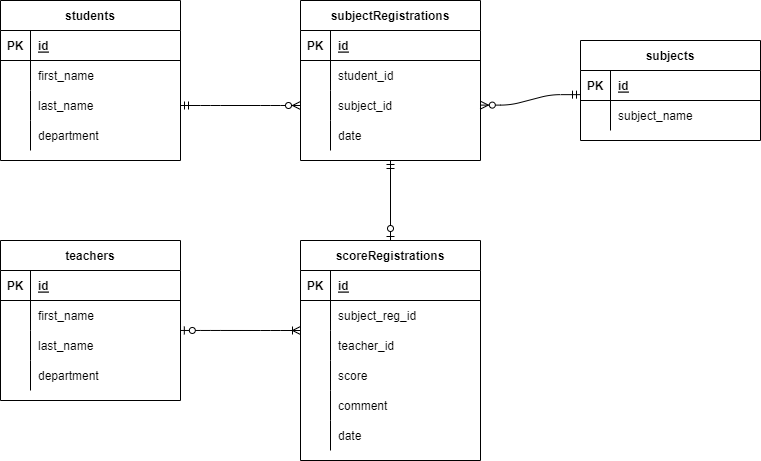

The diagram above was exported from draw.io. Its source (the exported page's mxGraphModel, read from the mxfile embedded in the PNG):
<mxGraphModel dx="1164" dy="605" grid="1" gridSize="10" guides="1" tooltips="1" connect="1" arrows="1" fold="1" page="1" pageScale="1" pageWidth="827" pageHeight="1169" math="0" shadow="0">
  <root>
    <mxCell id="0" />
    <mxCell id="1" parent="0" />
    <mxCell id="34" value="students" style="shape=table;startSize=30;container=1;collapsible=1;childLayout=tableLayout;fixedRows=1;rowLines=0;fontStyle=1;align=center;resizeLast=1;" parent="1" vertex="1">
      <mxGeometry x="40" y="40" width="180" height="160" as="geometry" />
    </mxCell>
    <mxCell id="35" value="" style="shape=partialRectangle;collapsible=0;dropTarget=0;pointerEvents=0;fillColor=none;top=0;left=0;bottom=1;right=0;points=[[0,0.5],[1,0.5]];portConstraint=eastwest;" parent="34" vertex="1">
      <mxGeometry y="30" width="180" height="30" as="geometry" />
    </mxCell>
    <mxCell id="36" value="PK" style="shape=partialRectangle;connectable=0;fillColor=none;top=0;left=0;bottom=0;right=0;fontStyle=1;overflow=hidden;" parent="35" vertex="1">
      <mxGeometry width="30" height="30" as="geometry">
        <mxRectangle width="30" height="30" as="alternateBounds" />
      </mxGeometry>
    </mxCell>
    <mxCell id="37" value="id" style="shape=partialRectangle;connectable=0;fillColor=none;top=0;left=0;bottom=0;right=0;align=left;spacingLeft=6;fontStyle=5;overflow=hidden;" parent="35" vertex="1">
      <mxGeometry x="30" width="150" height="30" as="geometry">
        <mxRectangle width="150" height="30" as="alternateBounds" />
      </mxGeometry>
    </mxCell>
    <mxCell id="38" value="" style="shape=partialRectangle;collapsible=0;dropTarget=0;pointerEvents=0;fillColor=none;top=0;left=0;bottom=0;right=0;points=[[0,0.5],[1,0.5]];portConstraint=eastwest;" parent="34" vertex="1">
      <mxGeometry y="60" width="180" height="30" as="geometry" />
    </mxCell>
    <mxCell id="39" value="" style="shape=partialRectangle;connectable=0;fillColor=none;top=0;left=0;bottom=0;right=0;editable=1;overflow=hidden;" parent="38" vertex="1">
      <mxGeometry width="30" height="30" as="geometry">
        <mxRectangle width="30" height="30" as="alternateBounds" />
      </mxGeometry>
    </mxCell>
    <mxCell id="40" value="first_name" style="shape=partialRectangle;connectable=0;fillColor=none;top=0;left=0;bottom=0;right=0;align=left;spacingLeft=6;overflow=hidden;" parent="38" vertex="1">
      <mxGeometry x="30" width="150" height="30" as="geometry">
        <mxRectangle width="150" height="30" as="alternateBounds" />
      </mxGeometry>
    </mxCell>
    <mxCell id="41" value="" style="shape=partialRectangle;collapsible=0;dropTarget=0;pointerEvents=0;fillColor=none;top=0;left=0;bottom=0;right=0;points=[[0,0.5],[1,0.5]];portConstraint=eastwest;" parent="34" vertex="1">
      <mxGeometry y="90" width="180" height="30" as="geometry" />
    </mxCell>
    <mxCell id="42" value="" style="shape=partialRectangle;connectable=0;fillColor=none;top=0;left=0;bottom=0;right=0;editable=1;overflow=hidden;" parent="41" vertex="1">
      <mxGeometry width="30" height="30" as="geometry">
        <mxRectangle width="30" height="30" as="alternateBounds" />
      </mxGeometry>
    </mxCell>
    <mxCell id="43" value="last_name" style="shape=partialRectangle;connectable=0;fillColor=none;top=0;left=0;bottom=0;right=0;align=left;spacingLeft=6;overflow=hidden;" parent="41" vertex="1">
      <mxGeometry x="30" width="150" height="30" as="geometry">
        <mxRectangle width="150" height="30" as="alternateBounds" />
      </mxGeometry>
    </mxCell>
    <mxCell id="44" value="" style="shape=partialRectangle;collapsible=0;dropTarget=0;pointerEvents=0;fillColor=none;top=0;left=0;bottom=0;right=0;points=[[0,0.5],[1,0.5]];portConstraint=eastwest;" parent="34" vertex="1">
      <mxGeometry y="120" width="180" height="30" as="geometry" />
    </mxCell>
    <mxCell id="45" value="" style="shape=partialRectangle;connectable=0;fillColor=none;top=0;left=0;bottom=0;right=0;editable=1;overflow=hidden;" parent="44" vertex="1">
      <mxGeometry width="30" height="30" as="geometry">
        <mxRectangle width="30" height="30" as="alternateBounds" />
      </mxGeometry>
    </mxCell>
    <mxCell id="46" value="department" style="shape=partialRectangle;connectable=0;fillColor=none;top=0;left=0;bottom=0;right=0;align=left;spacingLeft=6;overflow=hidden;" parent="44" vertex="1">
      <mxGeometry x="30" width="150" height="30" as="geometry">
        <mxRectangle width="150" height="30" as="alternateBounds" />
      </mxGeometry>
    </mxCell>
    <mxCell id="47" value="subjects" style="shape=table;startSize=30;container=1;collapsible=1;childLayout=tableLayout;fixedRows=1;rowLines=0;fontStyle=1;align=center;resizeLast=1;" parent="1" vertex="1">
      <mxGeometry x="620" y="80" width="180" height="100" as="geometry" />
    </mxCell>
    <mxCell id="48" value="" style="shape=partialRectangle;collapsible=0;dropTarget=0;pointerEvents=0;fillColor=none;top=0;left=0;bottom=1;right=0;points=[[0,0.5],[1,0.5]];portConstraint=eastwest;" parent="47" vertex="1">
      <mxGeometry y="30" width="180" height="30" as="geometry" />
    </mxCell>
    <mxCell id="49" value="PK" style="shape=partialRectangle;connectable=0;fillColor=none;top=0;left=0;bottom=0;right=0;fontStyle=1;overflow=hidden;" parent="48" vertex="1">
      <mxGeometry width="30" height="30" as="geometry">
        <mxRectangle width="30" height="30" as="alternateBounds" />
      </mxGeometry>
    </mxCell>
    <mxCell id="50" value="id" style="shape=partialRectangle;connectable=0;fillColor=none;top=0;left=0;bottom=0;right=0;align=left;spacingLeft=6;fontStyle=5;overflow=hidden;" parent="48" vertex="1">
      <mxGeometry x="30" width="150" height="30" as="geometry">
        <mxRectangle width="150" height="30" as="alternateBounds" />
      </mxGeometry>
    </mxCell>
    <mxCell id="51" value="" style="shape=partialRectangle;collapsible=0;dropTarget=0;pointerEvents=0;fillColor=none;top=0;left=0;bottom=0;right=0;points=[[0,0.5],[1,0.5]];portConstraint=eastwest;" parent="47" vertex="1">
      <mxGeometry y="60" width="180" height="30" as="geometry" />
    </mxCell>
    <mxCell id="52" value="" style="shape=partialRectangle;connectable=0;fillColor=none;top=0;left=0;bottom=0;right=0;editable=1;overflow=hidden;" parent="51" vertex="1">
      <mxGeometry width="30" height="30" as="geometry">
        <mxRectangle width="30" height="30" as="alternateBounds" />
      </mxGeometry>
    </mxCell>
    <mxCell id="53" value="subject_name" style="shape=partialRectangle;connectable=0;fillColor=none;top=0;left=0;bottom=0;right=0;align=left;spacingLeft=6;overflow=hidden;" parent="51" vertex="1">
      <mxGeometry x="30" width="150" height="30" as="geometry">
        <mxRectangle width="150" height="30" as="alternateBounds" />
      </mxGeometry>
    </mxCell>
    <mxCell id="65" value="teachers" style="shape=table;startSize=30;container=1;collapsible=1;childLayout=tableLayout;fixedRows=1;rowLines=0;fontStyle=1;align=center;resizeLast=1;" parent="1" vertex="1">
      <mxGeometry x="40" y="280" width="180" height="160" as="geometry" />
    </mxCell>
    <mxCell id="66" value="" style="shape=partialRectangle;collapsible=0;dropTarget=0;pointerEvents=0;fillColor=none;top=0;left=0;bottom=1;right=0;points=[[0,0.5],[1,0.5]];portConstraint=eastwest;" parent="65" vertex="1">
      <mxGeometry y="30" width="180" height="30" as="geometry" />
    </mxCell>
    <mxCell id="67" value="PK" style="shape=partialRectangle;connectable=0;fillColor=none;top=0;left=0;bottom=0;right=0;fontStyle=1;overflow=hidden;" parent="66" vertex="1">
      <mxGeometry width="30" height="30" as="geometry">
        <mxRectangle width="30" height="30" as="alternateBounds" />
      </mxGeometry>
    </mxCell>
    <mxCell id="68" value="id" style="shape=partialRectangle;connectable=0;fillColor=none;top=0;left=0;bottom=0;right=0;align=left;spacingLeft=6;fontStyle=5;overflow=hidden;" parent="66" vertex="1">
      <mxGeometry x="30" width="150" height="30" as="geometry">
        <mxRectangle width="150" height="30" as="alternateBounds" />
      </mxGeometry>
    </mxCell>
    <mxCell id="69" value="" style="shape=partialRectangle;collapsible=0;dropTarget=0;pointerEvents=0;fillColor=none;top=0;left=0;bottom=0;right=0;points=[[0,0.5],[1,0.5]];portConstraint=eastwest;" parent="65" vertex="1">
      <mxGeometry y="60" width="180" height="30" as="geometry" />
    </mxCell>
    <mxCell id="70" value="" style="shape=partialRectangle;connectable=0;fillColor=none;top=0;left=0;bottom=0;right=0;editable=1;overflow=hidden;" parent="69" vertex="1">
      <mxGeometry width="30" height="30" as="geometry">
        <mxRectangle width="30" height="30" as="alternateBounds" />
      </mxGeometry>
    </mxCell>
    <mxCell id="71" value="first_name" style="shape=partialRectangle;connectable=0;fillColor=none;top=0;left=0;bottom=0;right=0;align=left;spacingLeft=6;overflow=hidden;" parent="69" vertex="1">
      <mxGeometry x="30" width="150" height="30" as="geometry">
        <mxRectangle width="150" height="30" as="alternateBounds" />
      </mxGeometry>
    </mxCell>
    <mxCell id="72" value="" style="shape=partialRectangle;collapsible=0;dropTarget=0;pointerEvents=0;fillColor=none;top=0;left=0;bottom=0;right=0;points=[[0,0.5],[1,0.5]];portConstraint=eastwest;" parent="65" vertex="1">
      <mxGeometry y="90" width="180" height="30" as="geometry" />
    </mxCell>
    <mxCell id="73" value="" style="shape=partialRectangle;connectable=0;fillColor=none;top=0;left=0;bottom=0;right=0;editable=1;overflow=hidden;" parent="72" vertex="1">
      <mxGeometry width="30" height="30" as="geometry">
        <mxRectangle width="30" height="30" as="alternateBounds" />
      </mxGeometry>
    </mxCell>
    <mxCell id="74" value="last_name" style="shape=partialRectangle;connectable=0;fillColor=none;top=0;left=0;bottom=0;right=0;align=left;spacingLeft=6;overflow=hidden;" parent="72" vertex="1">
      <mxGeometry x="30" width="150" height="30" as="geometry">
        <mxRectangle width="150" height="30" as="alternateBounds" />
      </mxGeometry>
    </mxCell>
    <mxCell id="75" value="" style="shape=partialRectangle;collapsible=0;dropTarget=0;pointerEvents=0;fillColor=none;top=0;left=0;bottom=0;right=0;points=[[0,0.5],[1,0.5]];portConstraint=eastwest;" parent="65" vertex="1">
      <mxGeometry y="120" width="180" height="30" as="geometry" />
    </mxCell>
    <mxCell id="76" value="" style="shape=partialRectangle;connectable=0;fillColor=none;top=0;left=0;bottom=0;right=0;editable=1;overflow=hidden;" parent="75" vertex="1">
      <mxGeometry width="30" height="30" as="geometry">
        <mxRectangle width="30" height="30" as="alternateBounds" />
      </mxGeometry>
    </mxCell>
    <mxCell id="77" value="department" style="shape=partialRectangle;connectable=0;fillColor=none;top=0;left=0;bottom=0;right=0;align=left;spacingLeft=6;overflow=hidden;" parent="75" vertex="1">
      <mxGeometry x="30" width="150" height="30" as="geometry">
        <mxRectangle width="150" height="30" as="alternateBounds" />
      </mxGeometry>
    </mxCell>
    <mxCell id="78" value="subjectRegistrations" style="shape=table;startSize=30;container=1;collapsible=1;childLayout=tableLayout;fixedRows=1;rowLines=0;fontStyle=1;align=center;resizeLast=1;" parent="1" vertex="1">
      <mxGeometry x="340" y="40" width="180" height="160" as="geometry" />
    </mxCell>
    <mxCell id="79" value="" style="shape=partialRectangle;collapsible=0;dropTarget=0;pointerEvents=0;fillColor=none;top=0;left=0;bottom=1;right=0;points=[[0,0.5],[1,0.5]];portConstraint=eastwest;" parent="78" vertex="1">
      <mxGeometry y="30" width="180" height="30" as="geometry" />
    </mxCell>
    <mxCell id="80" value="PK" style="shape=partialRectangle;connectable=0;fillColor=none;top=0;left=0;bottom=0;right=0;fontStyle=1;overflow=hidden;" parent="79" vertex="1">
      <mxGeometry width="30" height="30" as="geometry">
        <mxRectangle width="30" height="30" as="alternateBounds" />
      </mxGeometry>
    </mxCell>
    <mxCell id="81" value="id" style="shape=partialRectangle;connectable=0;fillColor=none;top=0;left=0;bottom=0;right=0;align=left;spacingLeft=6;fontStyle=5;overflow=hidden;" parent="79" vertex="1">
      <mxGeometry x="30" width="150" height="30" as="geometry">
        <mxRectangle width="150" height="30" as="alternateBounds" />
      </mxGeometry>
    </mxCell>
    <mxCell id="82" value="" style="shape=partialRectangle;collapsible=0;dropTarget=0;pointerEvents=0;fillColor=none;top=0;left=0;bottom=0;right=0;points=[[0,0.5],[1,0.5]];portConstraint=eastwest;" parent="78" vertex="1">
      <mxGeometry y="60" width="180" height="30" as="geometry" />
    </mxCell>
    <mxCell id="83" value="" style="shape=partialRectangle;connectable=0;fillColor=none;top=0;left=0;bottom=0;right=0;editable=1;overflow=hidden;" parent="82" vertex="1">
      <mxGeometry width="30" height="30" as="geometry">
        <mxRectangle width="30" height="30" as="alternateBounds" />
      </mxGeometry>
    </mxCell>
    <mxCell id="84" value="student_id" style="shape=partialRectangle;connectable=0;fillColor=none;top=0;left=0;bottom=0;right=0;align=left;spacingLeft=6;overflow=hidden;" parent="82" vertex="1">
      <mxGeometry x="30" width="150" height="30" as="geometry">
        <mxRectangle width="150" height="30" as="alternateBounds" />
      </mxGeometry>
    </mxCell>
    <mxCell id="85" value="" style="shape=partialRectangle;collapsible=0;dropTarget=0;pointerEvents=0;fillColor=none;top=0;left=0;bottom=0;right=0;points=[[0,0.5],[1,0.5]];portConstraint=eastwest;" parent="78" vertex="1">
      <mxGeometry y="90" width="180" height="30" as="geometry" />
    </mxCell>
    <mxCell id="86" value="" style="shape=partialRectangle;connectable=0;fillColor=none;top=0;left=0;bottom=0;right=0;editable=1;overflow=hidden;" parent="85" vertex="1">
      <mxGeometry width="30" height="30" as="geometry">
        <mxRectangle width="30" height="30" as="alternateBounds" />
      </mxGeometry>
    </mxCell>
    <mxCell id="87" value="subject_id" style="shape=partialRectangle;connectable=0;fillColor=none;top=0;left=0;bottom=0;right=0;align=left;spacingLeft=6;overflow=hidden;" parent="85" vertex="1">
      <mxGeometry x="30" width="150" height="30" as="geometry">
        <mxRectangle width="150" height="30" as="alternateBounds" />
      </mxGeometry>
    </mxCell>
    <mxCell id="101" value="" style="shape=partialRectangle;collapsible=0;dropTarget=0;pointerEvents=0;fillColor=none;top=0;left=0;bottom=0;right=0;points=[[0,0.5],[1,0.5]];portConstraint=eastwest;" parent="78" vertex="1">
      <mxGeometry y="120" width="180" height="30" as="geometry" />
    </mxCell>
    <mxCell id="102" value="" style="shape=partialRectangle;connectable=0;fillColor=none;top=0;left=0;bottom=0;right=0;editable=1;overflow=hidden;" parent="101" vertex="1">
      <mxGeometry width="30" height="30" as="geometry">
        <mxRectangle width="30" height="30" as="alternateBounds" />
      </mxGeometry>
    </mxCell>
    <mxCell id="103" value="date" style="shape=partialRectangle;connectable=0;fillColor=none;top=0;left=0;bottom=0;right=0;align=left;spacingLeft=6;overflow=hidden;" parent="101" vertex="1">
      <mxGeometry x="30" width="150" height="30" as="geometry">
        <mxRectangle width="150" height="30" as="alternateBounds" />
      </mxGeometry>
    </mxCell>
    <mxCell id="124" value="" style="edgeStyle=entityRelationEdgeStyle;fontSize=12;html=1;endArrow=ERzeroToMany;startArrow=ERmandOne;exitX=1;exitY=0.5;exitDx=0;exitDy=0;entryX=0;entryY=0.5;entryDx=0;entryDy=0;" parent="1" source="41" target="85" edge="1">
      <mxGeometry width="100" height="100" relative="1" as="geometry">
        <mxPoint x="390" y="50" as="sourcePoint" />
        <mxPoint x="490" y="-50" as="targetPoint" />
      </mxGeometry>
    </mxCell>
    <mxCell id="130" value="" style="edgeStyle=entityRelationEdgeStyle;fontSize=12;html=1;endArrow=ERzeroToMany;startArrow=ERmandOne;exitX=0;exitY=0.805;exitDx=0;exitDy=0;exitPerimeter=0;entryX=0.999;entryY=0.487;entryDx=0;entryDy=0;entryPerimeter=0;" parent="1" source="48" target="85" edge="1">
      <mxGeometry width="100" height="100" relative="1" as="geometry">
        <mxPoint x="610" y="137" as="sourcePoint" />
        <mxPoint x="570" y="120" as="targetPoint" />
      </mxGeometry>
    </mxCell>
    <mxCell id="132" value="scoreRegistrations" style="shape=table;startSize=30;container=1;collapsible=1;childLayout=tableLayout;fixedRows=1;rowLines=0;fontStyle=1;align=center;resizeLast=1;" parent="1" vertex="1">
      <mxGeometry x="340" y="280" width="180" height="220" as="geometry" />
    </mxCell>
    <mxCell id="133" value="" style="shape=partialRectangle;collapsible=0;dropTarget=0;pointerEvents=0;fillColor=none;top=0;left=0;bottom=1;right=0;points=[[0,0.5],[1,0.5]];portConstraint=eastwest;" parent="132" vertex="1">
      <mxGeometry y="30" width="180" height="30" as="geometry" />
    </mxCell>
    <mxCell id="134" value="PK" style="shape=partialRectangle;connectable=0;fillColor=none;top=0;left=0;bottom=0;right=0;fontStyle=1;overflow=hidden;" parent="133" vertex="1">
      <mxGeometry width="30" height="30" as="geometry">
        <mxRectangle width="30" height="30" as="alternateBounds" />
      </mxGeometry>
    </mxCell>
    <mxCell id="135" value="id" style="shape=partialRectangle;connectable=0;fillColor=none;top=0;left=0;bottom=0;right=0;align=left;spacingLeft=6;fontStyle=5;overflow=hidden;" parent="133" vertex="1">
      <mxGeometry x="30" width="150" height="30" as="geometry">
        <mxRectangle width="150" height="30" as="alternateBounds" />
      </mxGeometry>
    </mxCell>
    <mxCell id="148" value="" style="shape=partialRectangle;collapsible=0;dropTarget=0;pointerEvents=0;fillColor=none;top=0;left=0;bottom=0;right=0;points=[[0,0.5],[1,0.5]];portConstraint=eastwest;" parent="132" vertex="1">
      <mxGeometry y="60" width="180" height="30" as="geometry" />
    </mxCell>
    <mxCell id="149" value="" style="shape=partialRectangle;connectable=0;fillColor=none;top=0;left=0;bottom=0;right=0;editable=1;overflow=hidden;" parent="148" vertex="1">
      <mxGeometry width="30" height="30" as="geometry">
        <mxRectangle width="30" height="30" as="alternateBounds" />
      </mxGeometry>
    </mxCell>
    <mxCell id="150" value="subject_reg_id" style="shape=partialRectangle;connectable=0;fillColor=none;top=0;left=0;bottom=0;right=0;align=left;spacingLeft=6;overflow=hidden;" parent="148" vertex="1">
      <mxGeometry x="30" width="150" height="30" as="geometry">
        <mxRectangle width="150" height="30" as="alternateBounds" />
      </mxGeometry>
    </mxCell>
    <mxCell id="177" value="" style="shape=partialRectangle;collapsible=0;dropTarget=0;pointerEvents=0;fillColor=none;top=0;left=0;bottom=0;right=0;points=[[0,0.5],[1,0.5]];portConstraint=eastwest;" vertex="1" parent="132">
      <mxGeometry y="90" width="180" height="30" as="geometry" />
    </mxCell>
    <mxCell id="178" value="" style="shape=partialRectangle;connectable=0;fillColor=none;top=0;left=0;bottom=0;right=0;editable=1;overflow=hidden;" vertex="1" parent="177">
      <mxGeometry width="30" height="30" as="geometry">
        <mxRectangle width="30" height="30" as="alternateBounds" />
      </mxGeometry>
    </mxCell>
    <mxCell id="179" value="teacher_id" style="shape=partialRectangle;connectable=0;fillColor=none;top=0;left=0;bottom=0;right=0;align=left;spacingLeft=6;overflow=hidden;" vertex="1" parent="177">
      <mxGeometry x="30" width="150" height="30" as="geometry">
        <mxRectangle width="150" height="30" as="alternateBounds" />
      </mxGeometry>
    </mxCell>
    <mxCell id="145" value="" style="shape=partialRectangle;collapsible=0;dropTarget=0;pointerEvents=0;fillColor=none;top=0;left=0;bottom=0;right=0;points=[[0,0.5],[1,0.5]];portConstraint=eastwest;" parent="132" vertex="1">
      <mxGeometry y="120" width="180" height="30" as="geometry" />
    </mxCell>
    <mxCell id="146" value="" style="shape=partialRectangle;connectable=0;fillColor=none;top=0;left=0;bottom=0;right=0;editable=1;overflow=hidden;" parent="145" vertex="1">
      <mxGeometry width="30" height="30" as="geometry">
        <mxRectangle width="30" height="30" as="alternateBounds" />
      </mxGeometry>
    </mxCell>
    <mxCell id="147" value="score" style="shape=partialRectangle;connectable=0;fillColor=none;top=0;left=0;bottom=0;right=0;align=left;spacingLeft=6;overflow=hidden;" parent="145" vertex="1">
      <mxGeometry x="30" width="150" height="30" as="geometry">
        <mxRectangle width="150" height="30" as="alternateBounds" />
      </mxGeometry>
    </mxCell>
    <mxCell id="151" value="" style="shape=partialRectangle;collapsible=0;dropTarget=0;pointerEvents=0;fillColor=none;top=0;left=0;bottom=0;right=0;points=[[0,0.5],[1,0.5]];portConstraint=eastwest;" parent="132" vertex="1">
      <mxGeometry y="150" width="180" height="30" as="geometry" />
    </mxCell>
    <mxCell id="152" value="" style="shape=partialRectangle;connectable=0;fillColor=none;top=0;left=0;bottom=0;right=0;editable=1;overflow=hidden;" parent="151" vertex="1">
      <mxGeometry width="30" height="30" as="geometry">
        <mxRectangle width="30" height="30" as="alternateBounds" />
      </mxGeometry>
    </mxCell>
    <mxCell id="153" value="comment" style="shape=partialRectangle;connectable=0;fillColor=none;top=0;left=0;bottom=0;right=0;align=left;spacingLeft=6;overflow=hidden;" parent="151" vertex="1">
      <mxGeometry x="30" width="150" height="30" as="geometry">
        <mxRectangle width="150" height="30" as="alternateBounds" />
      </mxGeometry>
    </mxCell>
    <mxCell id="142" value="" style="shape=partialRectangle;collapsible=0;dropTarget=0;pointerEvents=0;fillColor=none;top=0;left=0;bottom=0;right=0;points=[[0,0.5],[1,0.5]];portConstraint=eastwest;" parent="132" vertex="1">
      <mxGeometry y="180" width="180" height="30" as="geometry" />
    </mxCell>
    <mxCell id="143" value="" style="shape=partialRectangle;connectable=0;fillColor=none;top=0;left=0;bottom=0;right=0;editable=1;overflow=hidden;" parent="142" vertex="1">
      <mxGeometry width="30" height="30" as="geometry">
        <mxRectangle width="30" height="30" as="alternateBounds" />
      </mxGeometry>
    </mxCell>
    <mxCell id="144" value="date" style="shape=partialRectangle;connectable=0;fillColor=none;top=0;left=0;bottom=0;right=0;align=left;spacingLeft=6;overflow=hidden;" parent="142" vertex="1">
      <mxGeometry x="30" width="150" height="30" as="geometry">
        <mxRectangle width="150" height="30" as="alternateBounds" />
      </mxGeometry>
    </mxCell>
    <mxCell id="154" value="" style="fontSize=12;html=1;endArrow=ERzeroToOne;startArrow=ERmandOne;entryX=0.5;entryY=0;entryDx=0;entryDy=0;exitX=0.5;exitY=1;exitDx=0;exitDy=0;" parent="1" target="132" edge="1" source="78">
      <mxGeometry width="100" height="100" relative="1" as="geometry">
        <mxPoint x="420" y="200" as="sourcePoint" />
        <mxPoint x="480" y="190" as="targetPoint" />
      </mxGeometry>
    </mxCell>
    <mxCell id="176" value="" style="edgeStyle=entityRelationEdgeStyle;fontSize=12;html=1;endArrow=ERoneToMany;startArrow=ERzeroToOne;exitX=0.999;exitY=-0.001;exitDx=0;exitDy=0;exitPerimeter=0;entryX=0;entryY=0;entryDx=0;entryDy=0;entryPerimeter=0;" edge="1" parent="1" source="72" target="177">
      <mxGeometry width="100" height="100" relative="1" as="geometry">
        <mxPoint x="220" y="380" as="sourcePoint" />
        <mxPoint x="330" y="370" as="targetPoint" />
      </mxGeometry>
    </mxCell>
  </root>
</mxGraphModel>